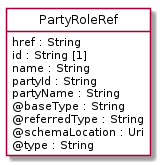

The diagram above was rendered by PlantUML. Its source (embedded in the PNG):
@startuml
hide circle
hide methods
hide stereotype
show <<Enumeration>> stereotype
skinparam class {
   BackgroundColor<<Enumeration>> #E6F5F7
   BackgroundColor<<Ref>> #FFFFE0
   BackgroundColor<<Pivot>> #FFFFFFF
   BackgroundColor<<SimpleType>> #E2F0DA
   BackgroundColor #FCF2E3
}

class PartyRoleRef <<Pivot>> {
    href : String
    id : String [1]
    name : String
    partyId : String
    partyName : String
    @baseType : String
    @referredType : String
    @schemaLocation : Uri
    @type : String
}


@enduml